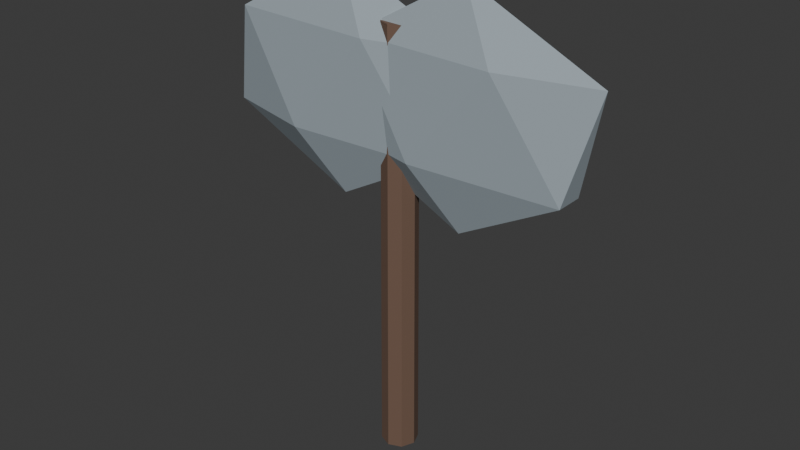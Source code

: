 # Source: SH10_DeathSpiral.blend  (saved by Blender 5.2.44; exported with 4.5.12 LTS)
import bpy
from mathutils import Matrix  # noqa: F401  (used for matrix-valued properties, if any)

bpy.ops.wm.read_factory_settings(use_empty=True)
scene = bpy.context.scene
scene.name = 'Scene'

# ---- collections
col_collection = bpy.data.collections.new('Collection'); scene.collection.children.link(col_collection)

# ---- materials (node trees are filled in below, after node groups)
mat_sh10_deathspiral_wood = bpy.data.materials.new('SH10_DeathSpiral_Wood')
mat_sh10_deathspiral_wood.diffuse_color = (0.16, 0.095, 0.065, 1.0)
mat_sh10_deathspiral_edge = bpy.data.materials.new('SH10_DeathSpiral_Edge')
mat_sh10_deathspiral_edge.diffuse_color = (0.34, 0.4, 0.44, 1.0)

# ---- material node trees
mat_sh10_deathspiral_wood.use_nodes = True; mat_sh10_deathspiral_wood.node_tree.nodes.clear()
_N = mat_sh10_deathspiral_wood.node_tree.nodes; _L = mat_sh10_deathspiral_wood.node_tree.links
n0 = _N.new('ShaderNodeBsdfPrincipled'); n0.name = 'Principled BSDF'; n0.location = (-200, 100)
n0.inputs[0].default_value = (0.16, 0.095, 0.065, 1.0)
n0.inputs[2].default_value = 0.8
n0.inputs[10].default_value = 0.005
n1 = _N.new('ShaderNodeOutputMaterial'); n1.name = 'Material Output'; n1.location = (200, 100)
_L.new(n0.outputs[0], n1.inputs[0])
n1.is_active_output = True
mat_sh10_deathspiral_edge.use_nodes = True; mat_sh10_deathspiral_edge.node_tree.nodes.clear()
_N = mat_sh10_deathspiral_edge.node_tree.nodes; _L = mat_sh10_deathspiral_edge.node_tree.links
n0 = _N.new('ShaderNodeBsdfPrincipled'); n0.name = 'Principled BSDF'; n0.location = (-200, 100)
n0.inputs[0].default_value = (0.34, 0.4, 0.44, 1.0)
n0.inputs[2].default_value = 0.8
n0.inputs[10].default_value = 0.005
n1 = _N.new('ShaderNodeOutputMaterial'); n1.name = 'Material Output'; n1.location = (200, 100)
_L.new(n0.outputs[0], n1.inputs[0])
n1.is_active_output = True

# ---- world
world_world = bpy.data.worlds.new('World'); scene.world = world_world
world_world.use_nodes = True; world_world.node_tree.nodes.clear()
_N = world_world.node_tree.nodes; _L = world_world.node_tree.links
n0 = _N.new('ShaderNodeOutputWorld'); n0.name = 'World Output'; n0.location = (200, 100)
n1 = _N.new('ShaderNodeBackground'); n1.name = 'Background'; n1.location = (-200, 100)
n1.inputs[0].default_value = (0.05088, 0.05088, 0.05088, 1.0)
_L.new(n1.outputs[0], n0.inputs[0])
n0.is_active_output = True
world_world.color = (0.05088, 0.05088, 0.05088)
world_world.sun_shadow_jitter_overblur = 0.0

# ---- meshes
me_cone_476 = bpy.data.meshes.new('Cone.476')
me_cone_476.from_pydata([(0.0, 0.055, 0.0), (0.0, 0.05, 1.3), (0.03889, 0.03889, 0.0), (0.03536, 0.03536, 1.3), (0.055, 0.0, 0.0), (0.05, 0.0, 1.3), (0.03889, -0.03889, 0.0), (0.03536, -0.03536, 1.3), (0.0, -0.055, 0.0), (0.0, -0.05, 1.3), (-0.03889, -0.03889, 0.0), (-0.03536, -0.03536, 1.3), (-0.055, 0.0, 0.0), (-0.05, 0.0, 1.3), (-0.03889, 0.03889, 0.0), (-0.03536, 0.03536, 1.3), (0.2, 0.0, 0.76), (0.5256, -0.04206, 0.9479), (0.07563, -0.06805, 0.9479), (-0.2025, 0.0, 0.9479), (0.07563, 0.06805, 0.9479), (0.5256, 0.04206, 0.9479), (0.3244, -0.06805, 1.252), (-0.1256, -0.04206, 1.252), (-0.1256, 0.04206, 1.252), (0.3244, 0.06805, 1.252), (0.6025, 0.0, 1.252), (0.2, 0.0, 1.44), (-0.2, 0.0, 0.76), (0.1256, -0.04206, 0.9479), (-0.3244, -0.06805, 0.9479), (-0.6025, 0.0, 0.9479), (-0.3244, 0.06805, 0.9479), (0.1256, 0.04206, 0.9479), (-0.07563, -0.06805, 1.252), (-0.5256, -0.04206, 1.252), (-0.5256, 0.04206, 1.252), (-0.07563, 0.06805, 1.252), (0.2025, 0.0, 1.252), (-0.2, 0.0, 1.44)], [], [(0, 1, 3, 2), (2, 3, 5, 4), (4, 5, 7, 6), (6, 7, 9, 8), (8, 9, 11, 10), (10, 11, 13, 12), (3, 1, 15, 13, 11, 9, 7, 5), (12, 13, 15, 14), (14, 15, 1, 0), (0, 2, 4, 6, 8, 10, 12, 14), (16, 17, 18), (17, 16, 21), (16, 18, 19), (16, 19, 20), (16, 20, 21), (17, 21, 26), (18, 17, 22), (19, 18, 23), (20, 19, 24), (21, 20, 25), (17, 26, 22), (18, 22, 23), (19, 23, 24), (20, 24, 25), (21, 25, 26), (22, 26, 27), (23, 22, 27), (24, 23, 27), (25, 24, 27), (26, 25, 27), (28, 29, 30), (29, 28, 33), (28, 30, 31), (28, 31, 32), (28, 32, 33), (29, 33, 38), (30, 29, 34), (31, 30, 35), (32, 31, 36), (33, 32, 37), (29, 38, 34), (30, 34, 35), (31, 35, 36), (32, 36, 37), (33, 37, 38), (34, 38, 39), (35, 34, 39), (36, 35, 39), (37, 36, 39), (38, 37, 39)])
me_cone_476.polygons.foreach_set('material_index', [0, 0, 0, 0, 0, 0, 0, 0, 0, 0, 1, 1, 1, 1, 1, 1, 1, 1, 1, 1, 1, 1, 1, 1, 1, 1, 1, 1, 1, 1, 1, 1, 1, 1, 1, 1, 1, 1, 1, 1, 1, 1, 1, 1, 1, 1, 1, 1, 1, 1])
_uv = me_cone_476.uv_layers.new(name='UVMap')
_uv.uv.foreach_set('vector', [0.7439, 0.7608, 0.7439, 3.628e-06, 0.7646, 0.0, 0.7666, 0.7608, 0.8577, 0.7508, 0.8577, 0.001007, 0.8793, 1.056e-07, 0.8815, 0.7497, 0.8815, 0.7497, 0.8793, 1.056e-07, 0.8987, 0.001821, 0.9028, 0.7517, 0.7666, 0.7608, 0.7687, 0.0, 0.7894, 3.628e-06, 0.7894, 0.7608, 0.7894, 0.7608, 0.7894, 3.628e-06, 0.8101, 0.0, 0.8121, 0.7608, 0.8121, 0.7545, 0.8142, 0.0, 0.8349, 0.001116, 0.8349, 0.7558, 0.1076, 0.8807, 0.09255, 0.8957, 0.07134, 0.8948, 0.05634, 0.8784, 0.05634, 0.8562, 0.07134, 0.8412, 0.09255, 0.8422, 0.1076, 0.8585, 0.8349, 0.7558, 0.8349, 0.001116, 0.8556, 0.0, 0.8577, 0.7545, 0.7211, 0.7608, 0.7232, 0.0, 0.7439, 3.628e-06, 0.7439, 0.7608, 0.0165, 0.8412, 0.03984, 0.8422, 0.05634, 0.8602, 0.05634, 0.8847, 0.03984, 0.9012, 0.0165, 0.9002, -1.254e-08, 0.8822, -1.356e-08, 0.8577, 0.3606, 0.7151, 0.1803, 0.8412, 0.2917, 0.6026, 0.952, 0.0, 0.9274, 0.2167, 0.9028, 0.0, 0.3606, 0.7151, 0.2917, 0.6026, 0.3606, 0.4551, 0.3606, 0.7151, 0.3606, 0.4551, 0.4294, 0.6026, 0.3606, 0.7151, 0.4294, 0.6026, 0.5408, 0.8412, 1.0, 0.6114, 0.9517, 0.6183, 0.9517, 0.4335, 0.2917, 0.6026, 0.1803, 0.8412, 0.06888, 0.6592, 0.3606, 0.4551, 0.2917, 0.6026, 0.1803, 0.4206, 0.4294, 0.6026, 0.3606, 0.4551, 0.5408, 0.4206, 0.5408, 0.8412, 0.4294, 0.6026, 0.6522, 0.6592, 0.1803, 0.8412, 2.373e-08, 0.8067, 0.06888, 0.6592, 0.2917, 0.6026, 0.06888, 0.6592, 0.1803, 0.4206, 0.8609, 0.9397, 0.8121, 0.7624, 0.8609, 0.7558, 0.4294, 0.6026, 0.5408, 0.4206, 0.6522, 0.6592, 0.5408, 0.8412, 0.6522, 0.6592, 0.7211, 0.8067, 0.06888, 0.6592, 2.373e-08, 0.8067, 2.461e-08, 0.5467, 0.1803, 0.4206, 0.06888, 0.6592, 2.461e-08, 0.5467, 0.9517, 0.8698, 0.9028, 0.8642, 0.9517, 0.6516, 0.6522, 0.6592, 0.5408, 0.4206, 0.7211, 0.5467, 0.7211, 0.8067, 0.6522, 0.6592, 0.7211, 0.5467, 0.3606, 0.2945, 0.1803, 0.4206, 0.2917, 0.182, 0.952, 0.2167, 0.9274, 0.4335, 0.9028, 0.2167, 0.3606, 0.2945, 0.2917, 0.182, 0.3606, 0.03453, 0.3606, 0.2945, 0.3606, 0.03453, 0.4294, 0.182, 0.3606, 0.2945, 0.4294, 0.182, 0.5408, 0.4206, 1.0, 0.7963, 0.9517, 0.8032, 0.9517, 0.6183, 0.2917, 0.182, 0.1803, 0.4206, 0.06888, 0.2386, 0.3606, 0.03453, 0.2917, 0.182, 0.1803, 4.804e-08, 0.4294, 0.182, 0.3606, 0.03453, 0.5408, 2.193e-08, 0.5408, 0.4206, 0.4294, 0.182, 0.6522, 0.2386, 0.1803, 0.4206, 2.139e-08, 0.3861, 0.06888, 0.2386, 0.2917, 0.182, 0.06888, 0.2386, 0.1803, 4.804e-08, 0.7699, 0.9447, 0.7211, 0.7673, 0.7699, 0.7608, 0.4294, 0.182, 0.5408, 2.193e-08, 0.6522, 0.2386, 0.5408, 0.4206, 0.6522, 0.2386, 0.7211, 0.3861, 0.06888, 0.2386, 2.139e-08, 0.3861, 1.858e-08, 0.1261, 0.1803, 4.804e-08, 0.06888, 0.2386, 1.858e-08, 0.1261, 0.9517, 0.6516, 0.9028, 0.6461, 0.9517, 0.4335, 0.6522, 0.2386, 0.5408, 2.193e-08, 0.7211, 0.1261, 0.7211, 0.3861, 0.6522, 0.2386, 0.7211, 0.1261])
me_cone_476.materials.append(mat_sh10_deathspiral_wood)
me_cone_476.materials.append(mat_sh10_deathspiral_edge)
me_cone_476.update()

# ---- objects
ob_sh10_deathspiral = bpy.data.objects.new('SH10_DeathSpiral', me_cone_476)

# ---- transforms, parenting, visibility, modifiers, constraints
ob_sh10_deathspiral.location = (0.0, 0.0, 0.0)

# ---- collection membership
col_collection.objects.link(ob_sh10_deathspiral)

# ---- scene / render settings (as saved in the file)
scene.frame_start = 1; scene.frame_end = 25; scene.frame_set(1)
scene.render.engine = 'BLENDER_EEVEE_NEXT'
scene.render.bake_bias = 0.0
scene.render.bake_samples = 0
scene.render.compositor_device = 'GPU'
scene.eevee.use_volume_custom_range = False
scene.eevee.fast_gi_thickness_near = 0.1
scene.eevee.fast_gi_thickness_far = 0.0
scene.eevee.ray_tracing_options.screen_trace_thickness = 0.1
bpy.context.view_layer.update()

# ---- added for rendering (the .blend has no active camera and no usable light): camera, sun
cam_auto = bpy.data.cameras.new('AutoCamera')
cam_auto.lens = 50.0
cam_auto.sensor_width = 36.0
cam_auto.clip_end = 1000.0
ob_auto_camera = bpy.data.objects.new('AutoCamera', cam_auto)
scene.collection.objects.link(ob_auto_camera)
ob_auto_camera.location = (1.74181, -2.09017, 2.11345)
ob_auto_camera.rotation_euler = (1.09748, -7.21219e-08, 0.694738)
scene.camera = ob_auto_camera
light_auto_sun = bpy.data.lights.new('AutoSun', 'SUN')
light_auto_sun.energy = 3.0
light_auto_sun.angle = 0.0523599
ob_auto_sun = bpy.data.objects.new('AutoSun', light_auto_sun)
scene.collection.objects.link(ob_auto_sun)
ob_auto_sun.rotation_euler = (0.872665, 0.174533, 0.523599)
bpy.context.view_layer.update()
